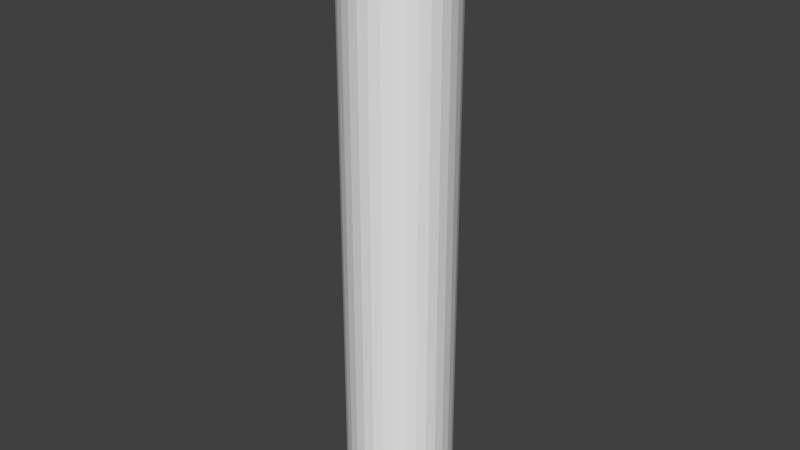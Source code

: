 # Source: cylnder.blend  (saved by Blender 2.77.0; exported with 4.5.12 LTS)
import bpy
from mathutils import Matrix  # noqa: F401  (used for matrix-valued properties, if any)

bpy.ops.wm.read_factory_settings(use_empty=True)
scene = bpy.context.scene
scene.name = 'Scene'

# ---- collections
col_collection_1 = bpy.data.collections.new('Collection 1'); scene.collection.children.link(col_collection_1)

# ---- world
world_world = bpy.data.worlds.new('World'); scene.world = world_world
world_world.color = (0.05088, 0.05088, 0.05088)
world_world.use_sun_shadow = False
world_world.sun_shadow_jitter_overblur = 0.0
world_world.cycles.sampling_method = 'MANUAL'

# ---- meshes
me_cylinder = bpy.data.meshes.new('Cylinder')
me_cylinder.from_pydata([(4.406e-08, 0.1772, -1.0), (4.406e-08, 0.1772, 1.0), (0.03457, 0.1738, -1.0), (0.03457, 0.1738, 1.0), (0.06781, 0.1637, -1.0), (0.06781, 0.1637, 1.0), (0.09844, 0.1473, -1.0), (0.09844, 0.1473, 1.0), (0.1253, 0.1253, -1.0), (0.1253, 0.1253, 1.0), (0.1473, 0.09844, -1.0), (0.1473, 0.09844, 1.0), (0.1637, 0.06781, -1.0), (0.1637, 0.06781, 1.0), (0.1738, 0.03457, -1.0), (0.1738, 0.03457, 1.0), (0.1772, 2.755e-07, -1.0), (0.1772, 2.755e-07, 1.0), (0.1738, -0.03457, -1.0), (0.1738, -0.03457, 1.0), (0.1637, -0.06781, -1.0), (0.1637, -0.06781, 1.0), (0.1473, -0.09844, -1.0), (0.1473, -0.09844, 1.0), (0.1253, -0.1253, -1.0), (0.1253, -0.1253, 1.0), (0.09844, -0.1473, -1.0), (0.09844, -0.1473, 1.0), (0.06781, -0.1637, -1.0), (0.06781, -0.1637, 1.0), (0.03457, -0.1738, -1.0), (0.03457, -0.1738, 1.0), (-1.367e-08, -0.1772, -1.0), (-1.367e-08, -0.1772, 1.0), (-0.03457, -0.1738, -1.0), (-0.03457, -0.1738, 1.0), (-0.06781, -0.1637, -1.0), (-0.06781, -0.1637, 1.0), (-0.09844, -0.1473, -1.0), (-0.09844, -0.1473, 1.0), (-0.1253, -0.1253, -1.0), (-0.1253, -0.1253, 1.0), (-0.1473, -0.09844, -1.0), (-0.1473, -0.09844, 1.0), (-0.1637, -0.06781, -1.0), (-0.1637, -0.06781, 1.0), (-0.1738, -0.03457, -1.0), (-0.1738, -0.03457, 1.0), (-0.1772, 4.332e-07, -1.0), (-0.1772, 4.332e-07, 1.0), (-0.1738, 0.03457, -1.0), (-0.1738, 0.03457, 1.0), (-0.1637, 0.06781, -1.0), (-0.1637, 0.06781, 1.0), (-0.1473, 0.09844, -1.0), (-0.1473, 0.09844, 1.0), (-0.1253, 0.1253, -1.0), (-0.1253, 0.1253, 1.0), (-0.09844, 0.1473, -1.0), (-0.09844, 0.1473, 1.0), (-0.06781, 0.1637, -1.0), (-0.06781, 0.1637, 1.0), (-0.03457, 0.1738, -1.0), (-0.03457, 0.1738, 1.0)], [], [(0, 1, 3, 2), (2, 3, 5, 4), (4, 5, 7, 6), (6, 7, 9, 8), (8, 9, 11, 10), (10, 11, 13, 12), (12, 13, 15, 14), (14, 15, 17, 16), (16, 17, 19, 18), (18, 19, 21, 20), (20, 21, 23, 22), (22, 23, 25, 24), (24, 25, 27, 26), (26, 27, 29, 28), (28, 29, 31, 30), (30, 31, 33, 32), (32, 33, 35, 34), (34, 35, 37, 36), (36, 37, 39, 38), (38, 39, 41, 40), (40, 41, 43, 42), (42, 43, 45, 44), (44, 45, 47, 46), (46, 47, 49, 48), (48, 49, 51, 50), (50, 51, 53, 52), (52, 53, 55, 54), (54, 55, 57, 56), (56, 57, 59, 58), (58, 59, 61, 60), (3, 1, 63, 61, 59, 57, 55, 53, 51, 49, 47, 45, 43, 41, 39, 37, 35, 33, 31, 29, 27, 25, 23, 21, 19, 17, 15, 13, 11, 9, 7, 5), (60, 61, 63, 62), (62, 63, 1, 0), (0, 2, 4, 6, 8, 10, 12, 14, 16, 18, 20, 22, 24, 26, 28, 30, 32, 34, 36, 38, 40, 42, 44, 46, 48, 50, 52, 54, 56, 58, 60, 62)])
_uv = me_cylinder.uv_layers.new(name='UVMap')
_uv.uv.foreach_set('vector', [0.4957, 0.3423, 0.4957, 0.326, 0.4961, 0.326, 0.4961, 0.3423, 0.4961, 0.3423, 0.4961, 0.326, 0.4965, 0.326, 0.4965, 0.3423, 0.4965, 0.3423, 0.4965, 0.326, 0.4969, 0.326, 0.4969, 0.3423, 0.4969, 0.3423, 0.4969, 0.326, 0.4972, 0.326, 0.4972, 0.3423, 0.4972, 0.3423, 0.4972, 0.326, 0.4975, 0.326, 0.4975, 0.3423, 0.4975, 0.3423, 0.4975, 0.326, 0.4978, 0.326, 0.4978, 0.3423, 0.4978, 0.3423, 0.4978, 0.326, 0.4982, 0.326, 0.4982, 0.3423, 0.4982, 0.3423, 0.4982, 0.326, 0.4986, 0.326, 0.4986, 0.3423, 0.4986, 0.3423, 0.4986, 0.326, 0.499, 0.326, 0.499, 0.3423, 0.499, 0.3423, 0.499, 0.326, 0.4994, 0.326, 0.4994, 0.3423, 0.4994, 0.3423, 0.4994, 0.326, 0.4998, 0.326, 0.4998, 0.3423, 0.4998, 0.3423, 0.4998, 0.326, 0.5002, 0.326, 0.5002, 0.3423, 0.5002, 0.3423, 0.5002, 0.326, 0.5005, 0.326, 0.5005, 0.3423, 0.5005, 0.3423, 0.5005, 0.326, 0.5009, 0.326, 0.5009, 0.3423, 0.5009, 0.3423, 0.5009, 0.326, 0.5013, 0.326, 0.5013, 0.3423, 0.5013, 0.3423, 0.5013, 0.326, 0.5018, 0.326, 0.5018, 0.3423, 0.5018, 0.3423, 0.5018, 0.326, 0.5022, 0.326, 0.5022, 0.3423, 0.5022, 0.3423, 0.5022, 0.326, 0.5026, 0.326, 0.5026, 0.3423, 0.5026, 0.3423, 0.5026, 0.326, 0.5029, 0.326, 0.5029, 0.3423, 0.5056, 0.326, 0.5056, 0.3423, 0.5052, 0.3423, 0.5052, 0.326, 0.5052, 0.326, 0.5052, 0.3423, 0.5048, 0.3423, 0.5048, 0.326, 0.5048, 0.326, 0.5048, 0.3423, 0.5044, 0.3423, 0.5044, 0.326, 0.5044, 0.326, 0.5044, 0.3423, 0.5039, 0.3423, 0.5039, 0.326, 0.5039, 0.326, 0.5039, 0.3423, 0.5036, 0.3423, 0.5036, 0.326, 0.5036, 0.326, 0.5036, 0.3423, 0.5032, 0.3423, 0.5032, 0.326, 0.5032, 0.326, 0.5032, 0.3423, 0.5029, 0.3423, 0.5029, 0.326, 0.4936, 0.3423, 0.4936, 0.326, 0.4939, 0.326, 0.4939, 0.3423, 0.4939, 0.3423, 0.4939, 0.326, 0.4942, 0.326, 0.4942, 0.3423, 0.4942, 0.3423, 0.4942, 0.326, 0.4945, 0.326, 0.4945, 0.3423, 0.4945, 0.3423, 0.4945, 0.326, 0.4949, 0.326, 0.4949, 0.3423, 0.5079, 0.326, 0.5083, 0.3261, 0.5087, 0.3262, 0.5091, 0.3264, 0.5094, 0.3266, 0.5096, 0.3268, 0.5098, 0.3271, 0.5098, 0.3273, 0.5098, 0.3276, 0.5098, 0.3279, 0.5096, 0.3281, 0.5094, 0.3284, 0.5091, 0.3286, 0.5087, 0.3287, 0.5083, 0.3288, 0.5079, 0.3289, 0.5075, 0.3289, 0.5071, 0.3288, 0.5067, 0.3287, 0.5063, 0.3286, 0.506, 0.3284, 0.5058, 0.3281, 0.5057, 0.3279, 0.5056, 0.3276, 0.5056, 0.3273, 0.5057, 0.3271, 0.5058, 0.3268, 0.506, 0.3266, 0.5063, 0.3264, 0.5067, 0.3262, 0.5071, 0.3261, 0.5075, 0.326, 0.4949, 0.3423, 0.4949, 0.326, 0.4953, 0.326, 0.4953, 0.3423, 0.4953, 0.3423, 0.4953, 0.326, 0.4957, 0.326, 0.4957, 0.3423, 0.5058, 0.331, 0.5057, 0.3307, 0.5056, 0.3305, 0.5056, 0.3302, 0.5057, 0.3299, 0.5058, 0.3297, 0.506, 0.3294, 0.5063, 0.3292, 0.5067, 0.3291, 0.5071, 0.329, 0.5075, 0.3289, 0.5079, 0.3289, 0.5083, 0.329, 0.5087, 0.3291, 0.5091, 0.3292, 0.5094, 0.3294, 0.5096, 0.3297, 0.5098, 0.3299, 0.5098, 0.3302, 0.5098, 0.3305, 0.5098, 0.3307, 0.5096, 0.331, 0.5094, 0.3312, 0.5091, 0.3314, 0.5087, 0.3316, 0.5083, 0.3317, 0.5079, 0.3318, 0.5075, 0.3318, 0.5071, 0.3317, 0.5067, 0.3316, 0.5063, 0.3314, 0.506, 0.3312])
me_cylinder.use_remesh_preserve_volume = False
me_cylinder.use_remesh_preserve_attributes = False
me_cylinder.use_mirror_vertex_groups = False
me_cylinder.update()

# ---- objects
ob_cylinder = bpy.data.objects.new('Cylinder', me_cylinder)

# ---- transforms, parenting, visibility, modifiers, constraints
ob_cylinder.location = (0.0, 0.0, 0.0)
ob_cylinder.lineart.crease_threshold = 0.0

# ---- collection membership
col_collection_1.objects.link(ob_cylinder)

# ---- scene / render settings (as saved in the file)
scene.frame_start = 1; scene.frame_end = 250; scene.frame_set(1)
scene.render.engine = 'CYCLES'
scene.render.resolution_percentage = 50
scene.render.dither_intensity = 0.0
scene.cycles.use_denoising = False
scene.cycles.samples = 128
scene.cycles.sampling_pattern = 'TABULATED_SOBOL'
scene.cycles.light_sampling_threshold = 0.0
scene.cycles.use_adaptive_sampling = False
scene.cycles.use_light_tree = False
scene.cycles.blur_glossy = 0.0
scene.cycles.sample_clamp_indirect = 0.0
scene.view_settings.view_transform = 'Standard'
bpy.context.view_layer.update()

# ---- added for rendering (the .blend has no active camera and no usable light): camera, sun
cam_auto = bpy.data.cameras.new('AutoCamera')
cam_auto.lens = 50.0
cam_auto.sensor_width = 36.0
cam_auto.clip_end = 1000.0
ob_auto_camera = bpy.data.objects.new('AutoCamera', cam_auto)
scene.collection.objects.link(ob_auto_camera)
ob_auto_camera.location = (1.90766, -2.2892, 1.52613)
ob_auto_camera.rotation_euler = (1.09748, -7.21219e-08, 0.694738)
scene.camera = ob_auto_camera
light_auto_sun = bpy.data.lights.new('AutoSun', 'SUN')
light_auto_sun.energy = 3.0
light_auto_sun.angle = 0.0523599
ob_auto_sun = bpy.data.objects.new('AutoSun', light_auto_sun)
scene.collection.objects.link(ob_auto_sun)
ob_auto_sun.rotation_euler = (0.872665, 0.174533, 0.523599)
bpy.context.view_layer.update()
